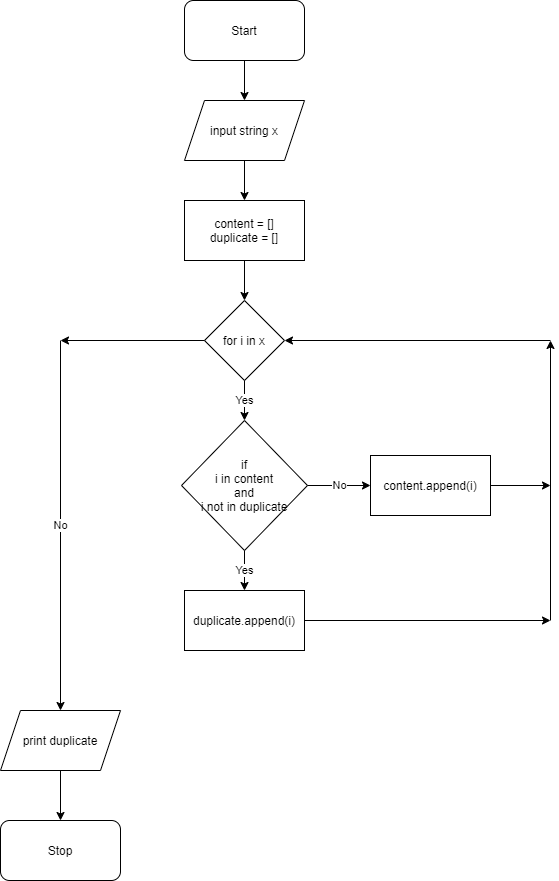

The diagram above was exported from draw.io. Its source (the exported page's mxGraphModel, read from the mxfile embedded in the PNG):
<mxGraphModel dx="1614" dy="782" grid="1" gridSize="10" guides="1" tooltips="1" connect="1" arrows="1" fold="1" page="1" pageScale="1" pageWidth="827" pageHeight="1169" math="0" shadow="0">
  <root>
    <mxCell id="0" />
    <mxCell id="1" parent="0" />
    <mxCell id="2" value="Start" style="rounded=1;whiteSpace=wrap;html=1;" vertex="1" parent="1">
      <mxGeometry x="354" y="40" width="120" height="60" as="geometry" />
    </mxCell>
    <mxCell id="3" value="input string x" style="shape=parallelogram;perimeter=parallelogramPerimeter;whiteSpace=wrap;html=1;fixedSize=1;" vertex="1" parent="1">
      <mxGeometry x="354" y="140" width="120" height="60" as="geometry" />
    </mxCell>
    <mxCell id="4" value="content = []&lt;br&gt;duplicate = []" style="rounded=0;whiteSpace=wrap;html=1;" vertex="1" parent="1">
      <mxGeometry x="354" y="240" width="120" height="60" as="geometry" />
    </mxCell>
    <mxCell id="5" value="for i in x" style="rhombus;whiteSpace=wrap;html=1;" vertex="1" parent="1">
      <mxGeometry x="374" y="340" width="80" height="80" as="geometry" />
    </mxCell>
    <mxCell id="6" value="if&lt;br&gt;i in content&lt;br&gt;and&lt;br&gt;i not in duplicate" style="rhombus;whiteSpace=wrap;html=1;" vertex="1" parent="1">
      <mxGeometry x="351" y="460" width="126" height="130" as="geometry" />
    </mxCell>
    <mxCell id="7" value="duplicate.append(i)" style="rounded=0;whiteSpace=wrap;html=1;" vertex="1" parent="1">
      <mxGeometry x="354" y="630" width="120" height="60" as="geometry" />
    </mxCell>
    <mxCell id="8" value="content.append(i)" style="rounded=0;whiteSpace=wrap;html=1;" vertex="1" parent="1">
      <mxGeometry x="540" y="495" width="120" height="60" as="geometry" />
    </mxCell>
    <mxCell id="9" value="print duplicate" style="shape=parallelogram;perimeter=parallelogramPerimeter;whiteSpace=wrap;html=1;fixedSize=1;" vertex="1" parent="1">
      <mxGeometry x="170" y="750" width="120" height="60" as="geometry" />
    </mxCell>
    <mxCell id="10" value="Stop" style="rounded=1;whiteSpace=wrap;html=1;" vertex="1" parent="1">
      <mxGeometry x="170" y="860" width="120" height="60" as="geometry" />
    </mxCell>
    <mxCell id="11" value="" style="endArrow=classic;html=1;" edge="1" parent="1" source="2" target="3">
      <mxGeometry width="50" height="50" relative="1" as="geometry">
        <mxPoint x="530" y="390" as="sourcePoint" />
        <mxPoint x="580" y="340" as="targetPoint" />
      </mxGeometry>
    </mxCell>
    <mxCell id="12" value="" style="endArrow=classic;html=1;" edge="1" parent="1" source="3" target="4">
      <mxGeometry width="50" height="50" relative="1" as="geometry">
        <mxPoint x="530" y="390" as="sourcePoint" />
        <mxPoint x="580" y="340" as="targetPoint" />
      </mxGeometry>
    </mxCell>
    <mxCell id="13" value="" style="endArrow=classic;html=1;" edge="1" parent="1" source="4" target="5">
      <mxGeometry width="50" height="50" relative="1" as="geometry">
        <mxPoint x="530" y="390" as="sourcePoint" />
        <mxPoint x="580" y="340" as="targetPoint" />
      </mxGeometry>
    </mxCell>
    <mxCell id="14" value="Yes" style="endArrow=classic;html=1;" edge="1" parent="1" source="5" target="6">
      <mxGeometry width="50" height="50" relative="1" as="geometry">
        <mxPoint x="530" y="390" as="sourcePoint" />
        <mxPoint x="580" y="340" as="targetPoint" />
      </mxGeometry>
    </mxCell>
    <mxCell id="15" value="Yes" style="endArrow=classic;html=1;" edge="1" parent="1" source="6" target="7">
      <mxGeometry width="50" height="50" relative="1" as="geometry">
        <mxPoint x="530" y="390" as="sourcePoint" />
        <mxPoint x="580" y="340" as="targetPoint" />
      </mxGeometry>
    </mxCell>
    <mxCell id="16" value="No" style="endArrow=classic;html=1;" edge="1" parent="1" source="6" target="8">
      <mxGeometry width="50" height="50" relative="1" as="geometry">
        <mxPoint x="530" y="390" as="sourcePoint" />
        <mxPoint x="580" y="340" as="targetPoint" />
      </mxGeometry>
    </mxCell>
    <mxCell id="17" value="" style="endArrow=classic;html=1;" edge="1" parent="1">
      <mxGeometry width="50" height="50" relative="1" as="geometry">
        <mxPoint x="720" y="660" as="sourcePoint" />
        <mxPoint x="720" y="380" as="targetPoint" />
      </mxGeometry>
    </mxCell>
    <mxCell id="18" value="" style="endArrow=classic;html=1;" edge="1" parent="1" target="5">
      <mxGeometry width="50" height="50" relative="1" as="geometry">
        <mxPoint x="720" y="380" as="sourcePoint" />
        <mxPoint x="580" y="540" as="targetPoint" />
      </mxGeometry>
    </mxCell>
    <mxCell id="19" value="" style="endArrow=classic;html=1;" edge="1" parent="1" source="8">
      <mxGeometry width="50" height="50" relative="1" as="geometry">
        <mxPoint x="530" y="590" as="sourcePoint" />
        <mxPoint x="720" y="525" as="targetPoint" />
      </mxGeometry>
    </mxCell>
    <mxCell id="20" value="" style="endArrow=classic;html=1;" edge="1" parent="1" source="7">
      <mxGeometry width="50" height="50" relative="1" as="geometry">
        <mxPoint x="530" y="590" as="sourcePoint" />
        <mxPoint x="720" y="660" as="targetPoint" />
      </mxGeometry>
    </mxCell>
    <mxCell id="21" value="" style="endArrow=classic;html=1;" edge="1" parent="1" source="5">
      <mxGeometry width="50" height="50" relative="1" as="geometry">
        <mxPoint x="530" y="590" as="sourcePoint" />
        <mxPoint x="230" y="380" as="targetPoint" />
      </mxGeometry>
    </mxCell>
    <mxCell id="22" value="No" style="endArrow=classic;html=1;" edge="1" parent="1" target="9">
      <mxGeometry width="50" height="50" relative="1" as="geometry">
        <mxPoint x="230" y="380" as="sourcePoint" />
        <mxPoint x="580" y="540" as="targetPoint" />
      </mxGeometry>
    </mxCell>
    <mxCell id="23" value="" style="endArrow=classic;html=1;" edge="1" parent="1" source="9" target="10">
      <mxGeometry width="50" height="50" relative="1" as="geometry">
        <mxPoint x="530" y="590" as="sourcePoint" />
        <mxPoint x="580" y="540" as="targetPoint" />
      </mxGeometry>
    </mxCell>
  </root>
</mxGraphModel>